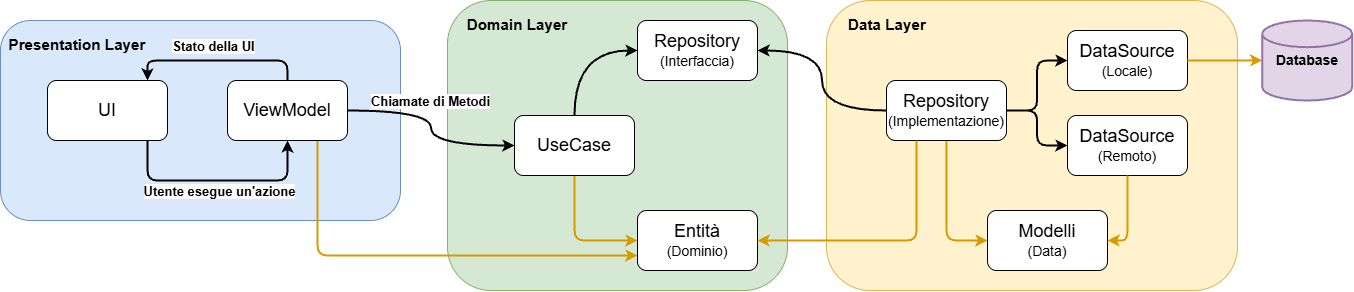

The diagram above was exported from draw.io. Its source (the exported page's mxGraphModel, read from the mxfile embedded in the PNG):
<mxGraphModel dx="1716" dy="1037" grid="1" gridSize="10" guides="1" tooltips="1" connect="1" arrows="1" fold="1" page="1" pageScale="1" pageWidth="827" pageHeight="1169" math="0" shadow="0">
  <root>
    <mxCell id="0" />
    <mxCell id="1" parent="0" />
    <mxCell id="vvJQckc9TE7ghhdw8vBr-2" parent="1" style="rounded=1;whiteSpace=wrap;html=1;fillColor=#dae8fc;strokeColor=#6c8ebf;" value="" vertex="1">
      <mxGeometry height="200" width="400" x="313" y="210" as="geometry" />
    </mxCell>
    <mxCell id="vvJQckc9TE7ghhdw8vBr-3" parent="1" style="rounded=1;whiteSpace=wrap;html=1;fillColor=#d5e8d4;strokeColor=#82b366;" value="" vertex="1">
      <mxGeometry height="290" width="340" x="760" y="190" as="geometry" />
    </mxCell>
    <mxCell id="vvJQckc9TE7ghhdw8vBr-4" edge="1" parent="1" source="vvJQckc9TE7ghhdw8vBr-6" style="edgeStyle=orthogonalEdgeStyle;rounded=1;orthogonalLoop=1;jettySize=auto;html=1;entryX=0.5;entryY=1;entryDx=0;entryDy=0;curved=0;strokeWidth=2;" target="vvJQckc9TE7ghhdw8vBr-11">
      <mxGeometry relative="1" as="geometry">
        <Array as="points">
          <mxPoint x="460" y="370" />
          <mxPoint x="600" y="370" />
        </Array>
      </mxGeometry>
    </mxCell>
    <mxCell id="vvJQckc9TE7ghhdw8vBr-5" connectable="0" parent="vvJQckc9TE7ghhdw8vBr-4" style="edgeLabel;html=1;align=center;verticalAlign=middle;resizable=0;points=[];fontStyle=1;fontSize=13;" value="Utente esegue un'azione" vertex="1">
      <mxGeometry relative="1" x="0.0148" y="-1" as="geometry">
        <mxPoint y="9" as="offset" />
      </mxGeometry>
    </mxCell>
    <mxCell id="vvJQckc9TE7ghhdw8vBr-6" parent="1" style="rounded=1;whiteSpace=wrap;html=1;" value="&lt;font style=&quot;font-size: 18px;&quot;&gt;UI&lt;/font&gt;" vertex="1">
      <mxGeometry height="60" width="120" x="360" y="270" as="geometry" />
    </mxCell>
    <mxCell id="vvJQckc9TE7ghhdw8vBr-7" parent="1" style="text;html=1;whiteSpace=wrap;strokeColor=none;fillColor=none;align=center;verticalAlign=middle;rounded=0;fontSize=13;" value="&lt;h3&gt;Presentation Layer&lt;/h3&gt;" vertex="1">
      <mxGeometry height="30" width="140" x="320" y="220" as="geometry" />
    </mxCell>
    <mxCell id="vvJQckc9TE7ghhdw8vBr-8" edge="1" parent="1" source="vvJQckc9TE7ghhdw8vBr-11" style="edgeStyle=orthogonalEdgeStyle;rounded=1;orthogonalLoop=1;jettySize=auto;html=1;strokeWidth=2;curved=0;">
      <mxGeometry relative="1" as="geometry">
        <Array as="points">
          <mxPoint x="600" y="250" />
          <mxPoint x="460" y="250" />
        </Array>
        <mxPoint x="460" y="270" as="targetPoint" />
      </mxGeometry>
    </mxCell>
    <mxCell id="vvJQckc9TE7ghhdw8vBr-9" connectable="0" parent="vvJQckc9TE7ghhdw8vBr-8" style="edgeLabel;html=1;align=center;verticalAlign=middle;resizable=0;points=[];fontStyle=1;fontSize=13;" value="Stato della UI" vertex="1">
      <mxGeometry relative="1" x="0.016" y="-6" as="geometry">
        <mxPoint x="-3" y="-9" as="offset" />
      </mxGeometry>
    </mxCell>
    <mxCell id="vvJQckc9TE7ghhdw8vBr-10" edge="1" parent="1" source="I9sHaNykAjgZGXlwe-GO-4" style="edgeStyle=orthogonalEdgeStyle;rounded=1;orthogonalLoop=1;jettySize=auto;html=1;exitX=0.5;exitY=1;exitDx=0;exitDy=0;entryX=0;entryY=0.5;entryDx=0;entryDy=0;curved=0;fillColor=#ffe6cc;strokeColor=#d79b00;strokeWidth=2;" target="vvJQckc9TE7ghhdw8vBr-31">
      <mxGeometry relative="1" as="geometry" />
    </mxCell>
    <mxCell id="I9sHaNykAjgZGXlwe-GO-11" edge="1" parent="1" source="vvJQckc9TE7ghhdw8vBr-11" style="edgeStyle=orthogonalEdgeStyle;rounded=1;orthogonalLoop=1;jettySize=auto;html=1;exitX=0.75;exitY=1;exitDx=0;exitDy=0;entryX=0;entryY=0.75;entryDx=0;entryDy=0;curved=0;fillColor=#ffe6cc;strokeColor=#d79b00;strokeWidth=2;" target="vvJQckc9TE7ghhdw8vBr-31">
      <mxGeometry relative="1" as="geometry" />
    </mxCell>
    <mxCell id="vvJQckc9TE7ghhdw8vBr-11" parent="1" style="rounded=1;whiteSpace=wrap;html=1;" value="&lt;font style=&quot;font-size: 18px;&quot;&gt;ViewModel&lt;/font&gt;" vertex="1">
      <mxGeometry height="60" width="120" x="540" y="270" as="geometry" />
    </mxCell>
    <mxCell id="vvJQckc9TE7ghhdw8vBr-12" edge="1" parent="1" source="I9sHaNykAjgZGXlwe-GO-4" style="endArrow=classic;startArrow=none;html=1;rounded=0;exitX=0.5;exitY=0;exitDx=0;exitDy=0;entryX=0;entryY=0.5;entryDx=0;entryDy=0;strokeWidth=2;endFill=1;startFill=0;edgeStyle=orthogonalEdgeStyle;curved=1;" target="vvJQckc9TE7ghhdw8vBr-14" value="">
      <mxGeometry height="50" relative="1" width="50" as="geometry">
        <mxPoint x="870" y="420" as="sourcePoint" />
        <mxPoint x="920" y="370" as="targetPoint" />
      </mxGeometry>
    </mxCell>
    <mxCell id="vvJQckc9TE7ghhdw8vBr-13" parent="1" style="text;html=1;whiteSpace=wrap;strokeColor=none;fillColor=none;align=center;verticalAlign=middle;rounded=0;fontSize=13;" value="&lt;h3&gt;Domain Layer&lt;/h3&gt;" vertex="1">
      <mxGeometry height="30" width="140" x="760" y="200" as="geometry" />
    </mxCell>
    <mxCell id="vvJQckc9TE7ghhdw8vBr-14" parent="1" style="rounded=1;whiteSpace=wrap;html=1;" value="&lt;font style=&quot;&quot;&gt;&lt;span style=&quot;font-size: 18px;&quot;&gt;Repository&lt;/span&gt;&lt;br&gt;&lt;/font&gt;&lt;div&gt;&lt;font style=&quot;font-size: 14px;&quot;&gt;(Interfaccia)&lt;/font&gt;&lt;/div&gt;" vertex="1">
      <mxGeometry height="60" width="120" x="950" y="210" as="geometry" />
    </mxCell>
    <mxCell id="vvJQckc9TE7ghhdw8vBr-31" parent="1" style="rounded=1;whiteSpace=wrap;html=1;" value="&lt;font style=&quot;&quot;&gt;&lt;span style=&quot;font-size: 18px;&quot;&gt;Entità&lt;/span&gt;&lt;br&gt;&lt;/font&gt;&lt;div&gt;&lt;font style=&quot;font-size: 14px;&quot;&gt;(Dominio)&lt;/font&gt;&lt;/div&gt;" vertex="1">
      <mxGeometry height="60" width="120" x="950" y="400" as="geometry" />
    </mxCell>
    <mxCell id="I9sHaNykAjgZGXlwe-GO-3" connectable="0" parent="1" style="group" value="" vertex="1">
      <mxGeometry height="290" width="514.75" x="1150" y="190" as="geometry" />
    </mxCell>
    <mxCell id="vvJQckc9TE7ghhdw8vBr-18" parent="I9sHaNykAjgZGXlwe-GO-3" style="rounded=1;whiteSpace=wrap;html=1;fillColor=#fff2cc;strokeColor=#d6b656;" value="" vertex="1">
      <mxGeometry height="290" width="411" x="-11" as="geometry" />
    </mxCell>
    <mxCell id="vvJQckc9TE7ghhdw8vBr-20" edge="1" parent="I9sHaNykAjgZGXlwe-GO-3" source="vvJQckc9TE7ghhdw8vBr-24" style="edgeStyle=orthogonalEdgeStyle;rounded=1;orthogonalLoop=1;jettySize=auto;html=1;exitX=1;exitY=0.5;exitDx=0;exitDy=0;entryX=0;entryY=0.5;entryDx=0;entryDy=0;startArrow=none;startFill=0;strokeWidth=2;curved=0;" target="vvJQckc9TE7ghhdw8vBr-26">
      <mxGeometry relative="1" as="geometry" />
    </mxCell>
    <mxCell id="vvJQckc9TE7ghhdw8vBr-22" edge="1" parent="I9sHaNykAjgZGXlwe-GO-3" source="vvJQckc9TE7ghhdw8vBr-24" style="edgeStyle=orthogonalEdgeStyle;rounded=1;orthogonalLoop=1;jettySize=auto;html=1;exitX=0.5;exitY=1;exitDx=0;exitDy=0;entryX=0;entryY=0.5;entryDx=0;entryDy=0;strokeWidth=2;fillColor=#ffe6cc;strokeColor=#d79b00;curved=0;" target="vvJQckc9TE7ghhdw8vBr-32">
      <mxGeometry relative="1" as="geometry">
        <Array as="points">
          <mxPoint x="109" y="240" />
        </Array>
      </mxGeometry>
    </mxCell>
    <mxCell id="vvJQckc9TE7ghhdw8vBr-24" parent="I9sHaNykAjgZGXlwe-GO-3" style="rounded=1;whiteSpace=wrap;html=1;" value="&lt;font style=&quot;&quot;&gt;&lt;span style=&quot;font-size: 18px;&quot;&gt;Repository&lt;/span&gt;&lt;br&gt;&lt;/font&gt;&lt;div&gt;&lt;font style=&quot;font-size: 14px;&quot;&gt;(Implementazione)&lt;/font&gt;&lt;/div&gt;" vertex="1">
      <mxGeometry height="60" width="120" x="49" y="80" as="geometry" />
    </mxCell>
    <mxCell id="vvJQckc9TE7ghhdw8vBr-25" parent="I9sHaNykAjgZGXlwe-GO-3" style="text;html=1;whiteSpace=wrap;strokeColor=none;fillColor=none;align=center;verticalAlign=middle;rounded=0;fontSize=13;" value="&lt;h3&gt;Data Layer&lt;/h3&gt;" vertex="1">
      <mxGeometry height="30" width="140" x="-20" y="10" as="geometry" />
    </mxCell>
    <mxCell id="vvJQckc9TE7ghhdw8vBr-26" parent="I9sHaNykAjgZGXlwe-GO-3" style="rounded=1;whiteSpace=wrap;html=1;" value="&lt;font style=&quot;&quot;&gt;&lt;span style=&quot;font-size: 18px;&quot;&gt;DataSource&lt;/span&gt;&lt;br&gt;&lt;/font&gt;&lt;div&gt;&lt;font style=&quot;font-size: 14px;&quot;&gt;(Locale)&lt;/font&gt;&lt;/div&gt;" vertex="1">
      <mxGeometry height="60" width="120" x="230" y="30" as="geometry" />
    </mxCell>
    <mxCell id="vvJQckc9TE7ghhdw8vBr-29" parent="I9sHaNykAjgZGXlwe-GO-3" style="strokeWidth=2;html=1;shape=mxgraph.flowchart.database;whiteSpace=wrap;fillColor=#e1d5e7;strokeColor=#9673a6;" value="&lt;font style=&quot;font-size: 14px;&quot;&gt;&lt;b style=&quot;&quot;&gt;Database&lt;/b&gt;&lt;/font&gt;" vertex="1">
      <mxGeometry height="80" width="90" x="424.75" y="20" as="geometry" />
    </mxCell>
    <mxCell id="vvJQckc9TE7ghhdw8vBr-30" edge="1" parent="I9sHaNykAjgZGXlwe-GO-3" source="vvJQckc9TE7ghhdw8vBr-26" style="edgeStyle=orthogonalEdgeStyle;rounded=0;orthogonalLoop=1;jettySize=auto;html=1;exitX=1;exitY=0.5;exitDx=0;exitDy=0;entryX=0;entryY=0.5;entryDx=0;entryDy=0;entryPerimeter=0;startArrow=none;startFill=0;strokeWidth=2;fillColor=#ffe6cc;strokeColor=#d79b00;endArrow=classic;endFill=1;" target="vvJQckc9TE7ghhdw8vBr-29">
      <mxGeometry relative="1" as="geometry" />
    </mxCell>
    <mxCell id="vvJQckc9TE7ghhdw8vBr-32" parent="I9sHaNykAjgZGXlwe-GO-3" style="rounded=1;whiteSpace=wrap;html=1;" value="&lt;font style=&quot;&quot;&gt;&lt;span style=&quot;font-size: 18px;&quot;&gt;Modelli&lt;/span&gt;&lt;br&gt;&lt;/font&gt;&lt;div&gt;&lt;font style=&quot;font-size: 14px;&quot;&gt;(Data)&lt;/font&gt;&lt;/div&gt;" vertex="1">
      <mxGeometry height="60" width="120" x="150" y="210" as="geometry" />
    </mxCell>
    <mxCell id="vvJQckc9TE7ghhdw8vBr-28" parent="I9sHaNykAjgZGXlwe-GO-3" style="rounded=1;whiteSpace=wrap;html=1;" value="&lt;font style=&quot;&quot;&gt;&lt;span style=&quot;font-size: 18px;&quot;&gt;DataSource&lt;/span&gt;&lt;br&gt;&lt;/font&gt;&lt;div&gt;&lt;font style=&quot;font-size: 14px;&quot;&gt;(Remoto)&lt;/font&gt;&lt;/div&gt;" vertex="1">
      <mxGeometry height="60" width="120" x="230" y="115" as="geometry" />
    </mxCell>
    <mxCell id="vvJQckc9TE7ghhdw8vBr-21" edge="1" parent="I9sHaNykAjgZGXlwe-GO-3" source="vvJQckc9TE7ghhdw8vBr-24" style="edgeStyle=orthogonalEdgeStyle;rounded=1;orthogonalLoop=1;jettySize=auto;html=1;entryX=0;entryY=0.5;entryDx=0;entryDy=0;startArrow=none;startFill=0;strokeWidth=2;curved=0;" target="vvJQckc9TE7ghhdw8vBr-28">
      <mxGeometry relative="1" as="geometry" />
    </mxCell>
    <mxCell id="vvJQckc9TE7ghhdw8vBr-27" edge="1" parent="I9sHaNykAjgZGXlwe-GO-3" source="vvJQckc9TE7ghhdw8vBr-28" style="edgeStyle=orthogonalEdgeStyle;rounded=1;orthogonalLoop=1;jettySize=auto;html=1;exitX=0.5;exitY=1;exitDx=0;exitDy=0;entryX=1;entryY=0.5;entryDx=0;entryDy=0;strokeWidth=2;fillColor=#ffe6cc;strokeColor=#d79b00;curved=0;" target="vvJQckc9TE7ghhdw8vBr-32">
      <mxGeometry relative="1" as="geometry" />
    </mxCell>
    <mxCell id="I9sHaNykAjgZGXlwe-GO-5" edge="1" parent="1" source="vvJQckc9TE7ghhdw8vBr-11" style="endArrow=classic;startArrow=none;html=1;rounded=0;exitX=1;exitY=0.5;exitDx=0;exitDy=0;entryX=0;entryY=0.5;entryDx=0;entryDy=0;strokeWidth=2;endFill=1;startFill=0;edgeStyle=orthogonalEdgeStyle;curved=1;" target="I9sHaNykAjgZGXlwe-GO-4" value="">
      <mxGeometry height="50" relative="1" width="50" as="geometry">
        <mxPoint x="660" y="300" as="sourcePoint" />
        <mxPoint x="880" y="300" as="targetPoint" />
      </mxGeometry>
    </mxCell>
    <mxCell id="I9sHaNykAjgZGXlwe-GO-9" connectable="0" parent="I9sHaNykAjgZGXlwe-GO-5" style="edgeLabel;html=1;align=center;verticalAlign=middle;resizable=0;points=[];" value="&lt;b&gt;&lt;font style=&quot;font-size: 13px;&quot;&gt;Chiamate di Metodi&lt;/font&gt;&lt;/b&gt;" vertex="1">
      <mxGeometry relative="1" x="0.0458" y="1" as="geometry">
        <mxPoint x="-2" y="-32" as="offset" />
      </mxGeometry>
    </mxCell>
    <mxCell id="I9sHaNykAjgZGXlwe-GO-4" parent="1" style="rounded=1;whiteSpace=wrap;html=1;" value="&lt;span style=&quot;font-size: 18px;&quot;&gt;UseCase&lt;/span&gt;" vertex="1">
      <mxGeometry height="60" width="120" x="827" y="305" as="geometry" />
    </mxCell>
    <mxCell id="vvJQckc9TE7ghhdw8vBr-19" edge="1" parent="1" source="vvJQckc9TE7ghhdw8vBr-24" style="edgeStyle=orthogonalEdgeStyle;rounded=0;orthogonalLoop=1;jettySize=auto;html=1;exitX=0;exitY=0.5;exitDx=0;exitDy=0;entryX=1;entryY=0.5;entryDx=0;entryDy=0;strokeWidth=2;curved=1;" target="vvJQckc9TE7ghhdw8vBr-14">
      <mxGeometry relative="1" as="geometry" />
    </mxCell>
    <mxCell id="vvJQckc9TE7ghhdw8vBr-23" edge="1" parent="1" source="vvJQckc9TE7ghhdw8vBr-24" style="edgeStyle=orthogonalEdgeStyle;rounded=1;orthogonalLoop=1;jettySize=auto;html=1;exitX=0.25;exitY=1;exitDx=0;exitDy=0;entryX=1;entryY=0.5;entryDx=0;entryDy=0;curved=0;strokeWidth=2;fillColor=#ffe6cc;strokeColor=#d79b00;" target="vvJQckc9TE7ghhdw8vBr-31">
      <mxGeometry relative="1" as="geometry" />
    </mxCell>
  </root>
</mxGraphModel>